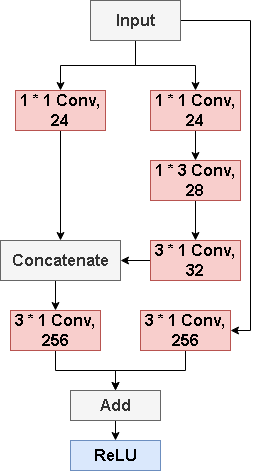

The diagram above was exported from draw.io. Its source (the exported page's mxGraphModel, read from the mxfile embedded in the PNG):
<mxGraphModel dx="1434" dy="746" grid="1" gridSize="10" guides="1" tooltips="1" connect="1" arrows="1" fold="1" page="1" pageScale="1" pageWidth="827" pageHeight="1169" math="0" shadow="0">
  <root>
    <mxCell id="0" />
    <mxCell id="1" parent="0" />
    <mxCell id="hcDZTdP5PS0aj2bccaUB-6" value="" style="edgeStyle=orthogonalEdgeStyle;rounded=0;orthogonalLoop=1;jettySize=auto;html=1;" edge="1" parent="1" source="hcDZTdP5PS0aj2bccaUB-1" target="hcDZTdP5PS0aj2bccaUB-3">
      <mxGeometry relative="1" as="geometry" />
    </mxCell>
    <mxCell id="hcDZTdP5PS0aj2bccaUB-10" style="edgeStyle=orthogonalEdgeStyle;rounded=0;orthogonalLoop=1;jettySize=auto;html=1;exitX=0.5;exitY=1;exitDx=0;exitDy=0;entryX=0.5;entryY=0;entryDx=0;entryDy=0;" edge="1" parent="1" source="hcDZTdP5PS0aj2bccaUB-1" target="hcDZTdP5PS0aj2bccaUB-2">
      <mxGeometry relative="1" as="geometry" />
    </mxCell>
    <mxCell id="hcDZTdP5PS0aj2bccaUB-20" style="edgeStyle=orthogonalEdgeStyle;rounded=0;orthogonalLoop=1;jettySize=auto;html=1;exitX=1;exitY=0.5;exitDx=0;exitDy=0;entryX=1;entryY=0.5;entryDx=0;entryDy=0;" edge="1" parent="1" source="hcDZTdP5PS0aj2bccaUB-1" target="hcDZTdP5PS0aj2bccaUB-19">
      <mxGeometry relative="1" as="geometry" />
    </mxCell>
    <mxCell id="hcDZTdP5PS0aj2bccaUB-1" value="&lt;b&gt;&lt;font style=&quot;font-size: 16px;&quot;&gt;Input&lt;/font&gt;&lt;/b&gt;" style="rounded=0;whiteSpace=wrap;html=1;fillColor=#f5f5f5;fontColor=#333333;strokeColor=#666666;" vertex="1" parent="1">
      <mxGeometry x="120" y="60" width="90" height="40" as="geometry" />
    </mxCell>
    <mxCell id="hcDZTdP5PS0aj2bccaUB-13" style="edgeStyle=orthogonalEdgeStyle;rounded=0;orthogonalLoop=1;jettySize=auto;html=1;exitX=0.5;exitY=1;exitDx=0;exitDy=0;entryX=0.5;entryY=0;entryDx=0;entryDy=0;" edge="1" parent="1" source="hcDZTdP5PS0aj2bccaUB-2" target="hcDZTdP5PS0aj2bccaUB-12">
      <mxGeometry relative="1" as="geometry" />
    </mxCell>
    <mxCell id="hcDZTdP5PS0aj2bccaUB-2" value="&lt;b&gt;&lt;font style=&quot;font-size: 16px;&quot;&gt;1 * 1 Conv, 24&lt;/font&gt;&lt;/b&gt;" style="rounded=0;whiteSpace=wrap;html=1;fillColor=#f8cecc;strokeColor=#b85450;" vertex="1" parent="1">
      <mxGeometry x="45" y="150" width="90" height="40" as="geometry" />
    </mxCell>
    <mxCell id="hcDZTdP5PS0aj2bccaUB-8" style="edgeStyle=orthogonalEdgeStyle;rounded=0;orthogonalLoop=1;jettySize=auto;html=1;exitX=0.5;exitY=1;exitDx=0;exitDy=0;entryX=0.5;entryY=0;entryDx=0;entryDy=0;" edge="1" parent="1" source="hcDZTdP5PS0aj2bccaUB-3" target="hcDZTdP5PS0aj2bccaUB-4">
      <mxGeometry relative="1" as="geometry" />
    </mxCell>
    <mxCell id="hcDZTdP5PS0aj2bccaUB-3" value="&lt;b&gt;&lt;font style=&quot;font-size: 16px;&quot;&gt;1 * 1 Conv, 24&lt;/font&gt;&lt;/b&gt;" style="rounded=0;whiteSpace=wrap;html=1;fillColor=#f8cecc;strokeColor=#b85450;" vertex="1" parent="1">
      <mxGeometry x="180" y="150" width="90" height="40" as="geometry" />
    </mxCell>
    <mxCell id="hcDZTdP5PS0aj2bccaUB-9" style="edgeStyle=orthogonalEdgeStyle;rounded=0;orthogonalLoop=1;jettySize=auto;html=1;exitX=0.5;exitY=1;exitDx=0;exitDy=0;entryX=0.5;entryY=0;entryDx=0;entryDy=0;" edge="1" parent="1" source="hcDZTdP5PS0aj2bccaUB-4" target="hcDZTdP5PS0aj2bccaUB-5">
      <mxGeometry relative="1" as="geometry" />
    </mxCell>
    <mxCell id="hcDZTdP5PS0aj2bccaUB-4" value="&lt;b&gt;&lt;font style=&quot;font-size: 16px;&quot;&gt;1 * 3 Conv, 28&lt;/font&gt;&lt;/b&gt;" style="rounded=0;whiteSpace=wrap;html=1;fillColor=#f8cecc;strokeColor=#b85450;" vertex="1" parent="1">
      <mxGeometry x="180" y="220" width="90" height="40" as="geometry" />
    </mxCell>
    <mxCell id="hcDZTdP5PS0aj2bccaUB-14" style="edgeStyle=orthogonalEdgeStyle;rounded=0;orthogonalLoop=1;jettySize=auto;html=1;exitX=0;exitY=0.5;exitDx=0;exitDy=0;entryX=1;entryY=0.5;entryDx=0;entryDy=0;" edge="1" parent="1" source="hcDZTdP5PS0aj2bccaUB-5" target="hcDZTdP5PS0aj2bccaUB-12">
      <mxGeometry relative="1" as="geometry" />
    </mxCell>
    <mxCell id="hcDZTdP5PS0aj2bccaUB-5" value="&lt;b&gt;&lt;font style=&quot;font-size: 16px;&quot;&gt;3 * 1 Conv, 32&lt;/font&gt;&lt;/b&gt;" style="rounded=0;whiteSpace=wrap;html=1;fillColor=#f8cecc;strokeColor=#b85450;" vertex="1" parent="1">
      <mxGeometry x="180" y="300" width="90" height="40" as="geometry" />
    </mxCell>
    <mxCell id="hcDZTdP5PS0aj2bccaUB-18" style="edgeStyle=orthogonalEdgeStyle;rounded=0;orthogonalLoop=1;jettySize=auto;html=1;exitX=0.5;exitY=1;exitDx=0;exitDy=0;entryX=0.5;entryY=0;entryDx=0;entryDy=0;" edge="1" parent="1" source="hcDZTdP5PS0aj2bccaUB-12" target="hcDZTdP5PS0aj2bccaUB-15">
      <mxGeometry relative="1" as="geometry" />
    </mxCell>
    <mxCell id="hcDZTdP5PS0aj2bccaUB-12" value="&lt;b&gt;&lt;font style=&quot;font-size: 16px;&quot;&gt;Concatenate&lt;/font&gt;&lt;/b&gt;" style="rounded=0;whiteSpace=wrap;html=1;fillColor=#f5f5f5;fontColor=#333333;strokeColor=#666666;" vertex="1" parent="1">
      <mxGeometry x="30" y="300" width="120" height="40" as="geometry" />
    </mxCell>
    <mxCell id="hcDZTdP5PS0aj2bccaUB-22" style="edgeStyle=orthogonalEdgeStyle;rounded=0;orthogonalLoop=1;jettySize=auto;html=1;exitX=0.5;exitY=1;exitDx=0;exitDy=0;entryX=0.5;entryY=0;entryDx=0;entryDy=0;" edge="1" parent="1" source="hcDZTdP5PS0aj2bccaUB-15" target="hcDZTdP5PS0aj2bccaUB-21">
      <mxGeometry relative="1" as="geometry" />
    </mxCell>
    <mxCell id="hcDZTdP5PS0aj2bccaUB-15" value="&lt;b&gt;&lt;font style=&quot;font-size: 16px;&quot;&gt;3 * 1 Conv, 256&lt;/font&gt;&lt;/b&gt;" style="rounded=0;whiteSpace=wrap;html=1;fillColor=#f8cecc;strokeColor=#b85450;" vertex="1" parent="1">
      <mxGeometry x="40" y="370" width="90" height="40" as="geometry" />
    </mxCell>
    <mxCell id="hcDZTdP5PS0aj2bccaUB-23" style="edgeStyle=orthogonalEdgeStyle;rounded=0;orthogonalLoop=1;jettySize=auto;html=1;exitX=0.5;exitY=1;exitDx=0;exitDy=0;entryX=0.5;entryY=0;entryDx=0;entryDy=0;" edge="1" parent="1" source="hcDZTdP5PS0aj2bccaUB-19" target="hcDZTdP5PS0aj2bccaUB-21">
      <mxGeometry relative="1" as="geometry" />
    </mxCell>
    <mxCell id="hcDZTdP5PS0aj2bccaUB-19" value="&lt;b&gt;&lt;font style=&quot;font-size: 16px;&quot;&gt;3 * 1 Conv, 256&lt;/font&gt;&lt;/b&gt;" style="rounded=0;whiteSpace=wrap;html=1;fillColor=#f8cecc;strokeColor=#b85450;" vertex="1" parent="1">
      <mxGeometry x="170" y="370" width="90" height="40" as="geometry" />
    </mxCell>
    <mxCell id="hcDZTdP5PS0aj2bccaUB-26" style="edgeStyle=orthogonalEdgeStyle;rounded=0;orthogonalLoop=1;jettySize=auto;html=1;exitX=0.5;exitY=1;exitDx=0;exitDy=0;entryX=0.5;entryY=0;entryDx=0;entryDy=0;" edge="1" parent="1" source="hcDZTdP5PS0aj2bccaUB-21" target="hcDZTdP5PS0aj2bccaUB-24">
      <mxGeometry relative="1" as="geometry" />
    </mxCell>
    <mxCell id="hcDZTdP5PS0aj2bccaUB-21" value="&lt;b&gt;&lt;font style=&quot;font-size: 16px;&quot;&gt;Add&lt;/font&gt;&lt;/b&gt;" style="rounded=0;whiteSpace=wrap;html=1;fillColor=#f5f5f5;fontColor=#333333;strokeColor=#666666;" vertex="1" parent="1">
      <mxGeometry x="100" y="450" width="90" height="30" as="geometry" />
    </mxCell>
    <mxCell id="hcDZTdP5PS0aj2bccaUB-24" value="&lt;b&gt;&lt;font style=&quot;font-size: 16px;&quot;&gt;ReLU&lt;/font&gt;&lt;/b&gt;" style="rounded=0;whiteSpace=wrap;html=1;fillColor=#dae8fc;strokeColor=#6c8ebf;" vertex="1" parent="1">
      <mxGeometry x="100" y="500" width="90" height="30" as="geometry" />
    </mxCell>
  </root>
</mxGraphModel>